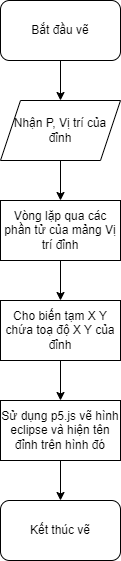

The diagram above was exported from draw.io. Its source (the exported page's mxGraphModel, read from the mxfile embedded in the PNG):
<mxGraphModel dx="1434" dy="844" grid="1" gridSize="10" guides="1" tooltips="1" connect="1" arrows="1" fold="1" page="1" pageScale="1" pageWidth="850" pageHeight="1100" math="0" shadow="0">
  <root>
    <mxCell id="0" />
    <mxCell id="1" parent="0" />
    <mxCell id="3XnTuwokEoqyiFMT7FFD-6" style="edgeStyle=orthogonalEdgeStyle;rounded=0;orthogonalLoop=1;jettySize=auto;html=1;exitX=0.5;exitY=1;exitDx=0;exitDy=0;entryX=0.5;entryY=0;entryDx=0;entryDy=0;" edge="1" parent="1" source="3XnTuwokEoqyiFMT7FFD-1" target="3XnTuwokEoqyiFMT7FFD-2">
      <mxGeometry relative="1" as="geometry" />
    </mxCell>
    <mxCell id="3XnTuwokEoqyiFMT7FFD-1" value="Bắt đầu vẽ" style="rounded=1;whiteSpace=wrap;html=1;" vertex="1" parent="1">
      <mxGeometry x="365" y="20" width="120" height="60" as="geometry" />
    </mxCell>
    <mxCell id="3XnTuwokEoqyiFMT7FFD-7" style="edgeStyle=orthogonalEdgeStyle;rounded=0;orthogonalLoop=1;jettySize=auto;html=1;exitX=0.5;exitY=1;exitDx=0;exitDy=0;entryX=0.5;entryY=0;entryDx=0;entryDy=0;" edge="1" parent="1" source="3XnTuwokEoqyiFMT7FFD-2" target="3XnTuwokEoqyiFMT7FFD-3">
      <mxGeometry relative="1" as="geometry" />
    </mxCell>
    <mxCell id="3XnTuwokEoqyiFMT7FFD-2" value="Nhận P, Vị trí của đỉnh" style="shape=parallelogram;perimeter=parallelogramPerimeter;whiteSpace=wrap;html=1;fixedSize=1;" vertex="1" parent="1">
      <mxGeometry x="365" y="120" width="120" height="60" as="geometry" />
    </mxCell>
    <mxCell id="3XnTuwokEoqyiFMT7FFD-8" style="edgeStyle=orthogonalEdgeStyle;rounded=0;orthogonalLoop=1;jettySize=auto;html=1;exitX=0.5;exitY=1;exitDx=0;exitDy=0;entryX=0.5;entryY=0;entryDx=0;entryDy=0;" edge="1" parent="1" source="3XnTuwokEoqyiFMT7FFD-3" target="3XnTuwokEoqyiFMT7FFD-4">
      <mxGeometry relative="1" as="geometry" />
    </mxCell>
    <mxCell id="3XnTuwokEoqyiFMT7FFD-3" value="Vòng lặp qua các phần tử của mảng Vị trí đỉnh" style="rounded=0;whiteSpace=wrap;html=1;" vertex="1" parent="1">
      <mxGeometry x="365" y="220" width="120" height="60" as="geometry" />
    </mxCell>
    <mxCell id="3XnTuwokEoqyiFMT7FFD-9" style="edgeStyle=orthogonalEdgeStyle;rounded=0;orthogonalLoop=1;jettySize=auto;html=1;exitX=0.5;exitY=1;exitDx=0;exitDy=0;entryX=0.5;entryY=0;entryDx=0;entryDy=0;" edge="1" parent="1" source="3XnTuwokEoqyiFMT7FFD-4" target="3XnTuwokEoqyiFMT7FFD-5">
      <mxGeometry relative="1" as="geometry" />
    </mxCell>
    <mxCell id="3XnTuwokEoqyiFMT7FFD-4" value="Cho biến tạm X Y chứa toạ độ X Y của đỉnh" style="rounded=0;whiteSpace=wrap;html=1;" vertex="1" parent="1">
      <mxGeometry x="365" y="320" width="120" height="60" as="geometry" />
    </mxCell>
    <mxCell id="3XnTuwokEoqyiFMT7FFD-11" style="edgeStyle=orthogonalEdgeStyle;rounded=0;orthogonalLoop=1;jettySize=auto;html=1;exitX=0.5;exitY=1;exitDx=0;exitDy=0;entryX=0.5;entryY=0;entryDx=0;entryDy=0;" edge="1" parent="1" source="3XnTuwokEoqyiFMT7FFD-5" target="3XnTuwokEoqyiFMT7FFD-10">
      <mxGeometry relative="1" as="geometry" />
    </mxCell>
    <mxCell id="3XnTuwokEoqyiFMT7FFD-5" value="Sử dụng p5.js vẽ hình eclipse và hiện tên đỉnh trên hình đó" style="rounded=0;whiteSpace=wrap;html=1;" vertex="1" parent="1">
      <mxGeometry x="365" y="420" width="120" height="60" as="geometry" />
    </mxCell>
    <mxCell id="3XnTuwokEoqyiFMT7FFD-10" value="Kết thúc vẽ" style="rounded=1;whiteSpace=wrap;html=1;" vertex="1" parent="1">
      <mxGeometry x="365" y="520" width="120" height="60" as="geometry" />
    </mxCell>
  </root>
</mxGraphModel>